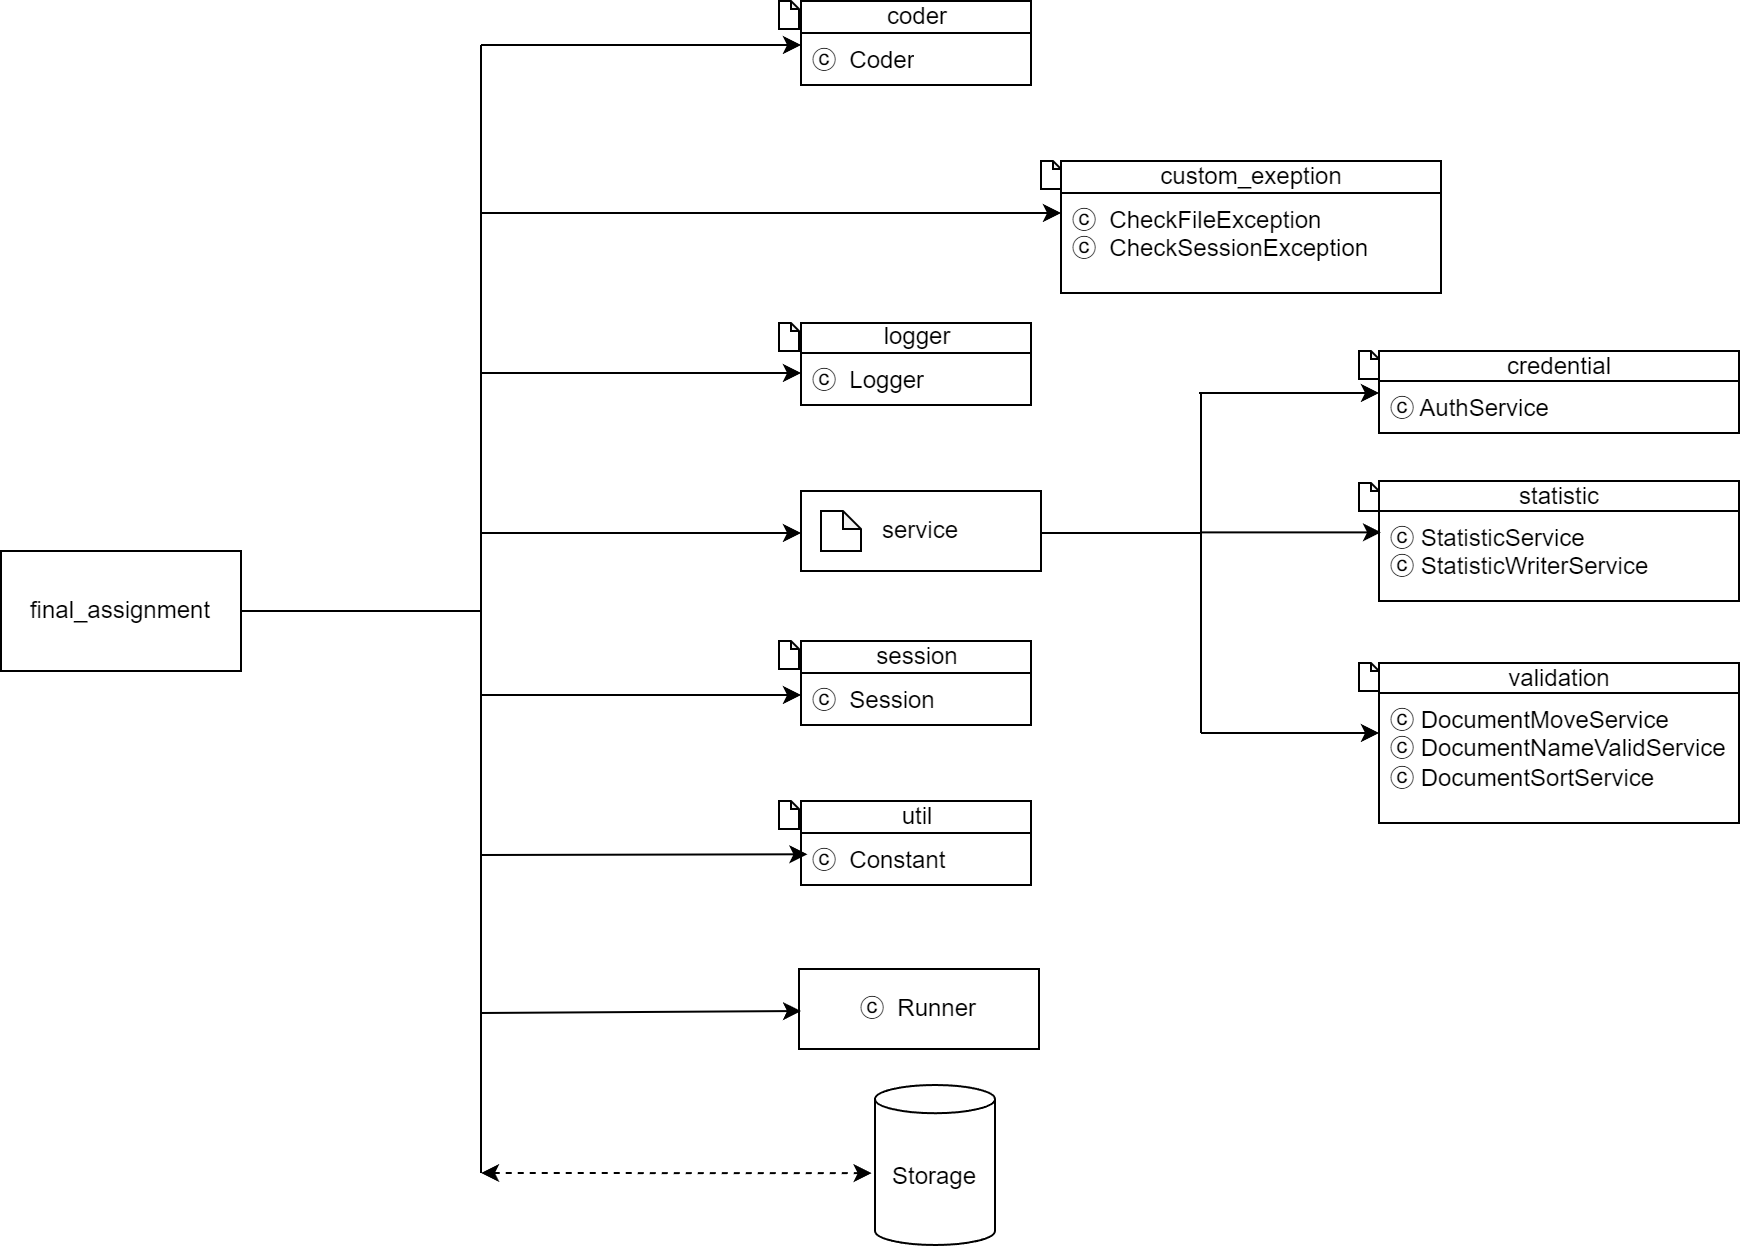

The diagram above was exported from draw.io. Its source (the exported page's mxGraphModel, read from the mxfile embedded in the PNG):
<mxGraphModel dx="1300" dy="683" grid="1" gridSize="10" guides="1" tooltips="1" connect="1" arrows="1" fold="1" page="1" pageScale="1" pageWidth="1169" pageHeight="827" math="0" shadow="0">
  <root>
    <mxCell id="WIyWlLk6GJQsqaUBKTNV-0" />
    <mxCell id="WIyWlLk6GJQsqaUBKTNV-1" parent="WIyWlLk6GJQsqaUBKTNV-0" />
    <mxCell id="d0sCktDilcssEC3zCcSJ-0" value="final_assignment" style="rounded=0;whiteSpace=wrap;html=1;fillColor=none;" parent="WIyWlLk6GJQsqaUBKTNV-1" vertex="1">
      <mxGeometry x="120" y="329" width="120" height="60" as="geometry" />
    </mxCell>
    <mxCell id="d0sCktDilcssEC3zCcSJ-1" value="" style="endArrow=none;html=1;rounded=0;entryX=1;entryY=0.5;entryDx=0;entryDy=0;" parent="WIyWlLk6GJQsqaUBKTNV-1" target="d0sCktDilcssEC3zCcSJ-0" edge="1">
      <mxGeometry width="50" height="50" relative="1" as="geometry">
        <mxPoint x="360" y="359" as="sourcePoint" />
        <mxPoint x="350" y="379" as="targetPoint" />
      </mxGeometry>
    </mxCell>
    <mxCell id="d0sCktDilcssEC3zCcSJ-2" value="" style="endArrow=none;html=1;rounded=0;" parent="WIyWlLk6GJQsqaUBKTNV-1" edge="1">
      <mxGeometry width="50" height="50" relative="1" as="geometry">
        <mxPoint x="360" y="640" as="sourcePoint" />
        <mxPoint x="360" y="76" as="targetPoint" />
      </mxGeometry>
    </mxCell>
    <mxCell id="d0sCktDilcssEC3zCcSJ-4" value="" style="endArrow=classic;html=1;rounded=0;" parent="WIyWlLk6GJQsqaUBKTNV-1" edge="1">
      <mxGeometry width="50" height="50" relative="1" as="geometry">
        <mxPoint x="360" y="76" as="sourcePoint" />
        <mxPoint x="520" y="76" as="targetPoint" />
      </mxGeometry>
    </mxCell>
    <mxCell id="d0sCktDilcssEC3zCcSJ-5" value="" style="endArrow=classic;html=1;rounded=0;" parent="WIyWlLk6GJQsqaUBKTNV-1" edge="1">
      <mxGeometry width="50" height="50" relative="1" as="geometry">
        <mxPoint x="360" y="160" as="sourcePoint" />
        <mxPoint x="650" y="160" as="targetPoint" />
      </mxGeometry>
    </mxCell>
    <mxCell id="d0sCktDilcssEC3zCcSJ-6" value="" style="endArrow=classic;html=1;rounded=0;" parent="WIyWlLk6GJQsqaUBKTNV-1" edge="1">
      <mxGeometry width="50" height="50" relative="1" as="geometry">
        <mxPoint x="360" y="240" as="sourcePoint" />
        <mxPoint x="520" y="240" as="targetPoint" />
      </mxGeometry>
    </mxCell>
    <mxCell id="d0sCktDilcssEC3zCcSJ-7" value="" style="endArrow=classic;html=1;rounded=0;" parent="WIyWlLk6GJQsqaUBKTNV-1" edge="1">
      <mxGeometry width="50" height="50" relative="1" as="geometry">
        <mxPoint x="360" y="320" as="sourcePoint" />
        <mxPoint x="520" y="320" as="targetPoint" />
      </mxGeometry>
    </mxCell>
    <mxCell id="d0sCktDilcssEC3zCcSJ-8" value="" style="endArrow=classic;html=1;rounded=0;entryX=0;entryY=0.5;entryDx=0;entryDy=0;" parent="WIyWlLk6GJQsqaUBKTNV-1" edge="1">
      <mxGeometry width="50" height="50" relative="1" as="geometry">
        <mxPoint x="360" y="401" as="sourcePoint" />
        <mxPoint x="520" y="401" as="targetPoint" />
      </mxGeometry>
    </mxCell>
    <mxCell id="d0sCktDilcssEC3zCcSJ-9" value="" style="endArrow=classic;html=1;rounded=0;entryX=0.028;entryY=-0.014;entryDx=0;entryDy=0;entryPerimeter=0;" parent="WIyWlLk6GJQsqaUBKTNV-1" edge="1">
      <mxGeometry width="50" height="50" relative="1" as="geometry">
        <mxPoint x="360" y="481" as="sourcePoint" />
        <mxPoint x="523.22" y="480.6360000000001" as="targetPoint" />
      </mxGeometry>
    </mxCell>
    <mxCell id="d0sCktDilcssEC3zCcSJ-10" value="" style="endArrow=classic;html=1;rounded=0;entryX=0;entryY=0.5;entryDx=0;entryDy=0;" parent="WIyWlLk6GJQsqaUBKTNV-1" edge="1">
      <mxGeometry width="50" height="50" relative="1" as="geometry">
        <mxPoint x="360" y="560" as="sourcePoint" />
        <mxPoint x="520.0000000000001" y="559" as="targetPoint" />
      </mxGeometry>
    </mxCell>
    <mxCell id="d0sCktDilcssEC3zCcSJ-18" value="util" style="swimlane;fontStyle=0;childLayout=stackLayout;horizontal=1;startSize=16;fillColor=none;horizontalStack=0;resizeParent=1;resizeParentMax=0;resizeLast=0;collapsible=1;marginBottom=0;html=1;" parent="WIyWlLk6GJQsqaUBKTNV-1" vertex="1">
      <mxGeometry x="520" y="454" width="115" height="42" as="geometry" />
    </mxCell>
    <mxCell id="d0sCktDilcssEC3zCcSJ-19" value="ⓒ&amp;nbsp; Constant" style="text;strokeColor=none;fillColor=none;align=left;verticalAlign=top;spacingLeft=4;spacingRight=4;overflow=hidden;rotatable=0;points=[[0,0.5],[1,0.5]];portConstraint=eastwest;whiteSpace=wrap;html=1;" parent="d0sCktDilcssEC3zCcSJ-18" vertex="1">
      <mxGeometry y="16" width="115" height="26" as="geometry" />
    </mxCell>
    <mxCell id="d0sCktDilcssEC3zCcSJ-20" value="session" style="swimlane;fontStyle=0;childLayout=stackLayout;horizontal=1;startSize=16;fillColor=none;horizontalStack=0;resizeParent=1;resizeParentMax=0;resizeLast=0;collapsible=1;marginBottom=0;html=1;" parent="WIyWlLk6GJQsqaUBKTNV-1" vertex="1">
      <mxGeometry x="520" y="374" width="115" height="42" as="geometry" />
    </mxCell>
    <mxCell id="d0sCktDilcssEC3zCcSJ-21" value="ⓒ&amp;nbsp; Session" style="text;strokeColor=none;fillColor=none;align=left;verticalAlign=top;spacingLeft=4;spacingRight=4;overflow=hidden;rotatable=0;points=[[0,0.5],[1,0.5]];portConstraint=eastwest;whiteSpace=wrap;html=1;" parent="d0sCktDilcssEC3zCcSJ-20" vertex="1">
      <mxGeometry y="16" width="115" height="26" as="geometry" />
    </mxCell>
    <mxCell id="d0sCktDilcssEC3zCcSJ-22" value="coder" style="swimlane;fontStyle=0;childLayout=stackLayout;horizontal=1;startSize=16;fillColor=none;horizontalStack=0;resizeParent=1;resizeParentMax=0;resizeLast=0;collapsible=1;marginBottom=0;html=1;" parent="WIyWlLk6GJQsqaUBKTNV-1" vertex="1">
      <mxGeometry x="520" y="54" width="115" height="42" as="geometry" />
    </mxCell>
    <mxCell id="d0sCktDilcssEC3zCcSJ-23" value="ⓒ&amp;nbsp;&amp;nbsp;Coder" style="text;strokeColor=none;fillColor=none;align=left;verticalAlign=top;spacingLeft=4;spacingRight=4;overflow=hidden;rotatable=0;points=[[0,0.5],[1,0.5]];portConstraint=eastwest;whiteSpace=wrap;html=1;" parent="d0sCktDilcssEC3zCcSJ-22" vertex="1">
      <mxGeometry y="16" width="115" height="26" as="geometry" />
    </mxCell>
    <mxCell id="d0sCktDilcssEC3zCcSJ-24" value="logger" style="swimlane;fontStyle=0;childLayout=stackLayout;horizontal=1;startSize=15;fillColor=none;horizontalStack=0;resizeParent=1;resizeParentMax=0;resizeLast=0;collapsible=1;marginBottom=0;html=1;" parent="WIyWlLk6GJQsqaUBKTNV-1" vertex="1">
      <mxGeometry x="520" y="215" width="115" height="41" as="geometry" />
    </mxCell>
    <mxCell id="d0sCktDilcssEC3zCcSJ-25" value="ⓒ&amp;nbsp; Logger" style="text;strokeColor=none;fillColor=none;align=left;verticalAlign=top;spacingLeft=4;spacingRight=4;overflow=hidden;rotatable=0;points=[[0,0.5],[1,0.5]];portConstraint=eastwest;whiteSpace=wrap;html=1;" parent="d0sCktDilcssEC3zCcSJ-24" vertex="1">
      <mxGeometry y="15" width="115" height="26" as="geometry" />
    </mxCell>
    <mxCell id="d0sCktDilcssEC3zCcSJ-28" value="custom_exeption" style="swimlane;fontStyle=0;childLayout=stackLayout;horizontal=1;startSize=16;fillColor=none;horizontalStack=0;resizeParent=1;resizeParentMax=0;resizeLast=0;collapsible=1;marginBottom=0;html=1;" parent="WIyWlLk6GJQsqaUBKTNV-1" vertex="1">
      <mxGeometry x="650" y="134" width="190" height="66" as="geometry">
        <mxRectangle x="520" y="134" width="130" height="30" as="alternateBounds" />
      </mxGeometry>
    </mxCell>
    <mxCell id="d0sCktDilcssEC3zCcSJ-29" value="ⓒ&amp;nbsp;&amp;nbsp;CheckFileException&lt;br&gt;ⓒ&amp;nbsp; CheckSessionException" style="text;strokeColor=none;fillColor=none;align=left;verticalAlign=top;spacingLeft=4;spacingRight=4;overflow=hidden;rotatable=0;points=[[0,0.5],[1,0.5]];portConstraint=eastwest;whiteSpace=wrap;html=1;" parent="d0sCktDilcssEC3zCcSJ-28" vertex="1">
      <mxGeometry y="16" width="190" height="50" as="geometry" />
    </mxCell>
    <mxCell id="d0sCktDilcssEC3zCcSJ-45" value="" style="endArrow=classic;html=1;rounded=0;" parent="WIyWlLk6GJQsqaUBKTNV-1" edge="1">
      <mxGeometry width="50" height="50" relative="1" as="geometry">
        <mxPoint x="719" y="250" as="sourcePoint" />
        <mxPoint x="809" y="250" as="targetPoint" />
      </mxGeometry>
    </mxCell>
    <mxCell id="d0sCktDilcssEC3zCcSJ-46" value="" style="endArrow=classic;html=1;rounded=0;" parent="WIyWlLk6GJQsqaUBKTNV-1" edge="1">
      <mxGeometry width="50" height="50" relative="1" as="geometry">
        <mxPoint x="720" y="319.69" as="sourcePoint" />
        <mxPoint x="810" y="319.69" as="targetPoint" />
      </mxGeometry>
    </mxCell>
    <mxCell id="d0sCktDilcssEC3zCcSJ-47" value="" style="endArrow=classic;html=1;rounded=0;" parent="WIyWlLk6GJQsqaUBKTNV-1" source="d0sCktDilcssEC3zCcSJ-69" edge="1">
      <mxGeometry width="50" height="50" relative="1" as="geometry">
        <mxPoint x="719" y="398.7" as="sourcePoint" />
        <mxPoint x="809" y="398.7" as="targetPoint" />
      </mxGeometry>
    </mxCell>
    <mxCell id="d0sCktDilcssEC3zCcSJ-48" value="" style="endArrow=none;html=1;rounded=0;" parent="WIyWlLk6GJQsqaUBKTNV-1" edge="1">
      <mxGeometry width="50" height="50" relative="1" as="geometry">
        <mxPoint x="720" y="420" as="sourcePoint" />
        <mxPoint x="720" y="250" as="targetPoint" />
      </mxGeometry>
    </mxCell>
    <mxCell id="d0sCktDilcssEC3zCcSJ-49" value="" style="endArrow=none;html=1;rounded=0;exitX=1;exitY=0.5;exitDx=0;exitDy=0;" parent="WIyWlLk6GJQsqaUBKTNV-1" edge="1">
      <mxGeometry width="50" height="50" relative="1" as="geometry">
        <mxPoint x="639.9999999999999" y="320" as="sourcePoint" />
        <mxPoint x="720" y="320" as="targetPoint" />
      </mxGeometry>
    </mxCell>
    <mxCell id="d0sCktDilcssEC3zCcSJ-50" value="validation" style="swimlane;fontStyle=0;childLayout=stackLayout;horizontal=1;startSize=15;fillColor=none;horizontalStack=0;resizeParent=1;resizeParentMax=0;resizeLast=0;collapsible=1;marginBottom=0;html=1;" parent="WIyWlLk6GJQsqaUBKTNV-1" vertex="1">
      <mxGeometry x="809" y="385" width="180" height="80" as="geometry" />
    </mxCell>
    <mxCell id="d0sCktDilcssEC3zCcSJ-51" value="ⓒ DocumentMoveService&lt;br&gt;ⓒ DocumentNameValidService&lt;br&gt;ⓒ&amp;nbsp;DocumentSortService" style="text;strokeColor=none;fillColor=none;align=left;verticalAlign=top;spacingLeft=4;spacingRight=4;overflow=hidden;rotatable=0;points=[[0,0.5],[1,0.5]];portConstraint=eastwest;whiteSpace=wrap;html=1;" parent="d0sCktDilcssEC3zCcSJ-50" vertex="1">
      <mxGeometry y="15" width="180" height="65" as="geometry" />
    </mxCell>
    <mxCell id="d0sCktDilcssEC3zCcSJ-52" value="statistic" style="swimlane;fontStyle=0;childLayout=stackLayout;horizontal=1;startSize=15;fillColor=none;horizontalStack=0;resizeParent=1;resizeParentMax=0;resizeLast=0;collapsible=1;marginBottom=0;html=1;" parent="WIyWlLk6GJQsqaUBKTNV-1" vertex="1">
      <mxGeometry x="809" y="294" width="180" height="60" as="geometry" />
    </mxCell>
    <mxCell id="d0sCktDilcssEC3zCcSJ-53" value="ⓒ StatisticService&lt;br&gt;ⓒ StatisticWriterService" style="text;strokeColor=none;fillColor=none;align=left;verticalAlign=top;spacingLeft=4;spacingRight=4;overflow=hidden;rotatable=0;points=[[0,0.5],[1,0.5]];portConstraint=eastwest;whiteSpace=wrap;html=1;" parent="d0sCktDilcssEC3zCcSJ-52" vertex="1">
      <mxGeometry y="15" width="180" height="45" as="geometry" />
    </mxCell>
    <mxCell id="d0sCktDilcssEC3zCcSJ-54" value="credential" style="swimlane;fontStyle=0;childLayout=stackLayout;horizontal=1;startSize=15;fillColor=none;horizontalStack=0;resizeParent=1;resizeParentMax=0;resizeLast=0;collapsible=1;marginBottom=0;html=1;" parent="WIyWlLk6GJQsqaUBKTNV-1" vertex="1">
      <mxGeometry x="809" y="229" width="180" height="41" as="geometry" />
    </mxCell>
    <mxCell id="d0sCktDilcssEC3zCcSJ-55" value="ⓒ AuthService" style="text;strokeColor=none;fillColor=none;align=left;verticalAlign=top;spacingLeft=4;spacingRight=4;overflow=hidden;rotatable=0;points=[[0,0.5],[1,0.5]];portConstraint=eastwest;whiteSpace=wrap;html=1;" parent="d0sCktDilcssEC3zCcSJ-54" vertex="1">
      <mxGeometry y="15" width="180" height="26" as="geometry" />
    </mxCell>
    <mxCell id="d0sCktDilcssEC3zCcSJ-62" value="ⓒ&amp;nbsp; Runner" style="rounded=0;whiteSpace=wrap;html=1;fillColor=none;" parent="WIyWlLk6GJQsqaUBKTNV-1" vertex="1">
      <mxGeometry x="519" y="538" width="120" height="40" as="geometry" />
    </mxCell>
    <mxCell id="d0sCktDilcssEC3zCcSJ-63" value="service" style="rounded=0;whiteSpace=wrap;html=1;fillColor=none;" parent="WIyWlLk6GJQsqaUBKTNV-1" vertex="1">
      <mxGeometry x="520" y="299" width="120" height="40" as="geometry" />
    </mxCell>
    <mxCell id="d0sCktDilcssEC3zCcSJ-64" value="" style="shape=note;whiteSpace=wrap;html=1;backgroundOutline=1;darkOpacity=0.05;size=9;" parent="WIyWlLk6GJQsqaUBKTNV-1" vertex="1">
      <mxGeometry x="530" y="309" width="20" height="20" as="geometry" />
    </mxCell>
    <mxCell id="d0sCktDilcssEC3zCcSJ-65" value="" style="shape=note;whiteSpace=wrap;html=1;backgroundOutline=1;darkOpacity=0.05;size=4;" parent="WIyWlLk6GJQsqaUBKTNV-1" vertex="1">
      <mxGeometry x="509" y="215" width="10" height="14" as="geometry" />
    </mxCell>
    <mxCell id="d0sCktDilcssEC3zCcSJ-66" value="" style="shape=note;whiteSpace=wrap;html=1;backgroundOutline=1;darkOpacity=0.05;size=4;" parent="WIyWlLk6GJQsqaUBKTNV-1" vertex="1">
      <mxGeometry x="509" y="454" width="10" height="14" as="geometry" />
    </mxCell>
    <mxCell id="d0sCktDilcssEC3zCcSJ-67" value="" style="shape=note;whiteSpace=wrap;html=1;backgroundOutline=1;darkOpacity=0.05;size=4;" parent="WIyWlLk6GJQsqaUBKTNV-1" vertex="1">
      <mxGeometry x="509" y="374" width="10" height="14" as="geometry" />
    </mxCell>
    <mxCell id="d0sCktDilcssEC3zCcSJ-70" value="" style="endArrow=classic;html=1;rounded=0;entryX=1;entryY=1;entryDx=0;entryDy=0;entryPerimeter=0;" parent="WIyWlLk6GJQsqaUBKTNV-1" edge="1">
      <mxGeometry width="50" height="50" relative="1" as="geometry">
        <mxPoint x="720" y="420" as="sourcePoint" />
        <mxPoint x="809" y="420" as="targetPoint" />
      </mxGeometry>
    </mxCell>
    <mxCell id="d0sCktDilcssEC3zCcSJ-69" value="" style="shape=note;whiteSpace=wrap;html=1;backgroundOutline=1;darkOpacity=0.05;size=4;" parent="WIyWlLk6GJQsqaUBKTNV-1" vertex="1">
      <mxGeometry x="799" y="385" width="10" height="14" as="geometry" />
    </mxCell>
    <mxCell id="d0sCktDilcssEC3zCcSJ-72" value="" style="shape=note;whiteSpace=wrap;html=1;backgroundOutline=1;darkOpacity=0.05;size=4;" parent="WIyWlLk6GJQsqaUBKTNV-1" vertex="1">
      <mxGeometry x="799" y="295" width="10" height="14" as="geometry" />
    </mxCell>
    <mxCell id="d0sCktDilcssEC3zCcSJ-73" value="" style="shape=note;whiteSpace=wrap;html=1;backgroundOutline=1;darkOpacity=0.05;size=4;" parent="WIyWlLk6GJQsqaUBKTNV-1" vertex="1">
      <mxGeometry x="799" y="229" width="10" height="14" as="geometry" />
    </mxCell>
    <mxCell id="d0sCktDilcssEC3zCcSJ-74" value="" style="shape=note;whiteSpace=wrap;html=1;backgroundOutline=1;darkOpacity=0.05;size=4;" parent="WIyWlLk6GJQsqaUBKTNV-1" vertex="1">
      <mxGeometry x="509" y="54" width="10" height="14" as="geometry" />
    </mxCell>
    <mxCell id="d0sCktDilcssEC3zCcSJ-75" value="" style="shape=note;whiteSpace=wrap;html=1;backgroundOutline=1;darkOpacity=0.05;size=4;" parent="WIyWlLk6GJQsqaUBKTNV-1" vertex="1">
      <mxGeometry x="640" y="134" width="10" height="14" as="geometry" />
    </mxCell>
    <mxCell id="d0sCktDilcssEC3zCcSJ-79" value="" style="endArrow=classic;startArrow=classic;html=1;rounded=0;dashed=1;entryX=-0.043;entryY=0.398;entryDx=0;entryDy=0;entryPerimeter=0;" parent="WIyWlLk6GJQsqaUBKTNV-1" edge="1">
      <mxGeometry width="50" height="50" relative="1" as="geometry">
        <mxPoint x="360" y="640" as="sourcePoint" />
        <mxPoint x="555.3027669798062" y="640.0786393584314" as="targetPoint" />
      </mxGeometry>
    </mxCell>
    <mxCell id="01jm0sUh_d7dqOm0npQd-0" value="Storage" style="shape=cylinder3;whiteSpace=wrap;html=1;boundedLbl=1;backgroundOutline=1;size=7.057181222098166;fillColor=none;" vertex="1" parent="WIyWlLk6GJQsqaUBKTNV-1">
      <mxGeometry x="557" y="596" width="60" height="80" as="geometry" />
    </mxCell>
  </root>
</mxGraphModel>